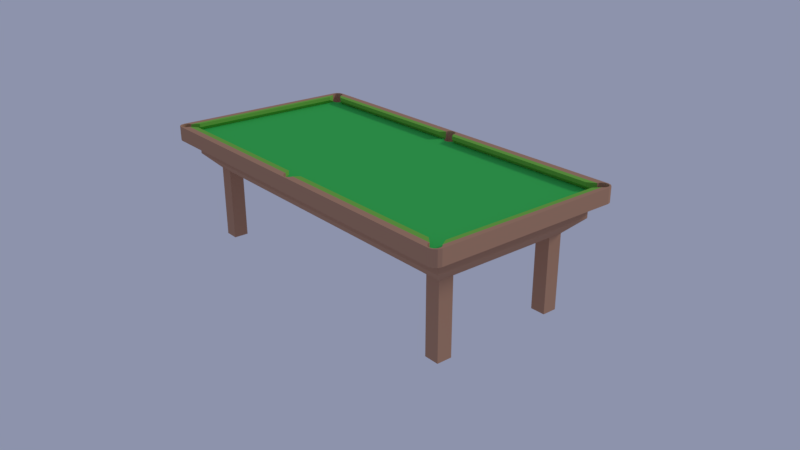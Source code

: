 # Source: table_pool_full_.blend  (saved by Blender 2.78.0; exported with 4.5.12 LTS)
import bpy
from mathutils import Matrix  # noqa: F401  (used for matrix-valued properties, if any)

bpy.ops.wm.read_factory_settings(use_empty=True)
scene = bpy.context.scene
scene.name = 'Scene'

# ---- collections
col_collection_1 = bpy.data.collections.new('Collection 1'); scene.collection.children.link(col_collection_1)

# ---- materials (node trees are filled in below, after node groups)
mat_wood = bpy.data.materials.new('wood')
mat_wood.alpha_threshold = 0.0
mat_wood.roughness = 0.5
mat_matte = bpy.data.materials.new('matte')
mat_matte.alpha_threshold = 0.0
mat_matte.roughness = 0.5
mat_bound = bpy.data.materials.new('bound')
mat_bound.alpha_threshold = 0.0
mat_bound.roughness = 0.5

# ---- material node trees
mat_wood.use_nodes = True; mat_wood.node_tree.nodes.clear()
_N = mat_wood.node_tree.nodes; _L = mat_wood.node_tree.links
n0 = _N.new('ShaderNodeOutputMaterial'); n0.name = 'Material Output'; n0.location = (300, 300)
n1 = _N.new('ShaderNodeBsdfDiffuse'); n1.name = 'Diffuse BSDF'; n1.location = (10, 300)
n1.inputs[0].default_value = (0.4869, 0.2714, 0.1732, 1.0)
_L.new(n1.outputs[0], n0.inputs[0])
n0.is_active_output = True
mat_matte.use_nodes = True; mat_matte.node_tree.nodes.clear()
_N = mat_matte.node_tree.nodes; _L = mat_matte.node_tree.links
n0 = _N.new('ShaderNodeOutputMaterial'); n0.name = 'Material Output'; n0.location = (300, 300)
n1 = _N.new('ShaderNodeBsdfDiffuse'); n1.name = 'Diffuse BSDF'; n1.location = (10, 300)
n1.inputs[0].default_value = (0.05397, 0.5382, 0.104, 1.0)
_L.new(n1.outputs[0], n0.inputs[0])
n0.is_active_output = True
mat_bound.use_nodes = True; mat_bound.node_tree.nodes.clear()
_N = mat_bound.node_tree.nodes; _L = mat_bound.node_tree.links
n0 = _N.new('ShaderNodeOutputMaterial'); n0.name = 'Material Output'; n0.location = (300, 300)
n1 = _N.new('ShaderNodeBsdfDiffuse'); n1.name = 'Diffuse BSDF'; n1.location = (10, 300)
n1.inputs[0].default_value = (0.2087, 0.5071, 0.07567, 1.0)
_L.new(n1.outputs[0], n0.inputs[0])
n0.is_active_output = True

# ---- world
world_world = bpy.data.worlds.new('World'); scene.world = world_world
world_world.color = (0.2659, 0.292, 0.4109)
world_world.use_sun_shadow = False
world_world.sun_shadow_jitter_overblur = 0.0
world_world.cycles.sampling_method = 'MANUAL'

# ---- cameras
cam_camera = bpy.data.cameras.new('Camera')
cam_camera.clip_end = 100.0
cam_camera.lens = 35.0
cam_camera.sensor_width = 32.0
cam_camera.sensor_height = 18.0
cam_camera.ortho_scale = 7.314
cam_camera.dof.focus_distance = 0.0

# ---- lights
light_lamp = bpy.data.lights.new('Lamp', 'SUN')
light_lamp.transmission_factor = 0.0
light_lamp.cutoff_distance = 30.0
light_lamp.angle = 0.1993
light_lamp.energy = 1.0
light_lamp.shadow_buffer_clip_start = 1.001
light_lamp.shadow_soft_size = 0.1
light_lamp.shadow_cascade_max_distance = 1000.0

# ---- meshes
me_cube_001 = bpy.data.meshes.new('Cube.001')
me_cube_001.from_pydata([(0.474, -1.03, -0.1986), (0.574, -1.23, 0.001415), (0.3709, 1.022, -0.1986), (0.3709, 1.122, -0.1986), (0.374, -1.13, -0.1986), (0.374, -1.03, -0.1986), (0.5709, 1.222, -0.09858), (0.574, -1.23, -0.09858), (-0.574, -1.23, 0.001415), (0.5709, 1.222, 0.001415), (-0.574, -1.23, -0.09858), (-0.5709, 1.222, -0.09858), (0.474, -1.13, -0.1986), (0.4709, 1.122, -0.1986), (0.4709, 1.022, -0.1986), (-0.3709, 1.022, -0.1986), (-0.3709, 1.122, -0.1986), (-0.374, -1.13, -0.1986), (-0.374, -1.03, -0.1986), (-0.5709, 1.222, 0.001415), (-0.4709, 1.022, -0.1986), (-0.4709, 1.122, -0.1986), (-0.474, -1.13, -0.1986), (-0.474, -1.03, -0.1986), (0.3709, 1.122, -0.6986), (0.3709, 1.022, -0.6986), (0.374, -1.03, -0.6986), (0.374, -1.13, -0.6986), (0.474, -1.03, -0.6986), (0.474, -1.13, -0.6986), (0.4709, 1.122, -0.6986), (0.4709, 1.022, -0.6986), (-0.4709, 1.022, -0.6986), (-0.3709, 1.022, -0.6986), (-0.4709, 1.122, -0.6986), (-0.3709, 1.122, -0.6986), (-0.474, -1.13, -0.6986), (-0.374, -1.13, -0.6986), (-0.474, -1.03, -0.6986), (-0.374, -1.03, -0.6986)], [], [(12, 0, 7), (9, 1, 7, 6), (14, 13, 6), (8, 19, 11, 10), (0, 14, 6, 7), (8, 1, 9, 19), (18, 15, 2, 5), (19, 9, 6, 11), (10, 17, 4, 7), (15, 16, 3, 2), (16, 11, 6, 3), (17, 18, 5, 4), (5, 2, 14, 0), (7, 4, 12), (0, 12, 29, 28), (3, 6, 13), (3, 13, 30, 24), (21, 11, 16), (16, 15, 33, 35), (10, 22, 17), (23, 20, 15, 18), (1, 8, 10, 7), (10, 11, 20, 23), (11, 21, 20), (10, 23, 22), (25, 24, 30, 31), (27, 26, 28, 29), (36, 38, 39, 37), (32, 34, 35, 33), (2, 3, 24, 25), (23, 18, 39, 38), (15, 20, 32, 33), (14, 2, 25, 31), (22, 23, 38, 36), (5, 0, 28, 26), (12, 4, 27, 29), (17, 22, 36, 37), (21, 16, 35, 34), (18, 17, 37, 39), (13, 14, 31, 30), (4, 5, 26, 27), (20, 21, 34, 32)])
me_cube_001.materials.append(mat_wood)
me_cube_001.materials.append(mat_matte)
me_cube_001.materials.append(mat_bound)
me_cube_001.use_remesh_preserve_volume = False
me_cube_001.use_remesh_preserve_attributes = False
me_cube_001.use_mirror_vertex_groups = False
me_cube_001.update()
me_cube = bpy.data.meshes.new('Cube')
me_cube.from_pydata([(0.6808, -0.003983, 0.001415), (-0.6808, -0.003982, 0.001415), (0.6287, -1.307, 0.05142), (0.6324, -1.307, 0.001415), (0.6711, -1.258, 0.001415), (0.6711, -1.258, 0.05142), (0.6727, -1.274, 0.001415), (0.6727, -1.274, 0.05142), (0.6678, -1.289, 0.001415), (0.6678, -1.289, 0.05142), (0.6572, -1.301, 0.001415), (0.6572, -1.301, 0.05142), (0.6502, -1.304, 0.05142), (0.6269, -1.307, 0.001415), (0.6269, -1.307, 0.05142), (0.6427, -1.307, 0.001415), (0.6427, -1.307, 0.05142), (0.6124, -1.301, 0.001415), (0.6124, -1.301, 0.05142), (0.6018, -1.289, 0.001415), (0.6018, -1.289, 0.05142), (0.5969, -1.274, 0.001415), (0.5986, -1.258, 0.001415), (0.5986, -1.258, 0.05142), (0.5969, -1.274, 0.05142), (-0.5969, -1.274, 0.001415), (-0.5969, -1.274, 0.05142), (-0.6124, -1.301, 0.001415), (-0.6124, -1.301, 0.05142), (-0.6018, -1.289, 0.001415), (-0.6018, -1.289, 0.05142), (-0.5986, -1.258, 0.001415), (-0.5986, -1.258, 0.05142), (-0.6269, -1.307, 0.001415), (-0.6269, -1.307, 0.05142), (-0.6427, -1.307, 0.001415), (-0.6427, -1.307, 0.05142), (-0.6572, -1.301, 0.001415), (-0.6572, -1.301, 0.05142), (-0.6678, -1.289, 0.05142), (-0.6502, -1.304, 0.05142), (-0.6727, -1.274, 0.001415), (-0.6727, -1.274, 0.05142), (-0.6711, -1.258, 0.001415), (-0.6711, -1.258, 0.05142), (0.6572, -0.03082, 0.001415), (0.6572, -0.03082, 0.05142), (0.6631, -1.245, 0.001415), (0.6631, -1.245, 0.05142), (0.6678, -0.01905, 0.001415), (0.6678, -0.01905, 0.05142), (0.6427, -0.03727, 0.001415), (0.6427, -0.03727, 0.05142), (0.6503, -1.235, 0.001415), (0.6503, -1.235, 0.05142), (0.6269, -0.03727, 0.001415), (0.6269, -0.03727, 0.05142), (0.6348, -0.03727, 0.05142), (0.6348, -1.232, 0.001415), (0.6348, -1.232, 0.05142), (0.6124, -0.03082, 0.001415), (0.6124, -0.03082, 0.05142), (0.6193, -1.235, 0.001415), (0.6193, -1.235, 0.05142), (0.6065, -1.245, 0.001415), (0.6065, -1.245, 0.05142), (-0.6018, -0.01905, 0.001415), (-0.6018, -0.01905, 0.05142), (0.6018, -0.01905, 0.001415), (0.6018, -0.01905, 0.05142), (-0.6065, -1.245, 0.001415), (-0.6065, -1.245, 0.05142), (-0.6124, -0.03082, 0.001415), (-0.6124, -0.03082, 0.05142), (-0.6269, -0.03727, 0.001415), (-0.6269, -0.03727, 0.05142), (-0.6348, -1.232, 0.001415), (-0.6348, -1.232, 0.05142), (-0.6193, -1.235, 0.001415), (-0.6193, -1.235, 0.05142), (-0.6427, -0.03727, 0.001415), (-0.6427, -0.03727, 0.05142), (-0.6348, -0.03727, 0.05142), (-0.6503, -1.235, 0.001415), (-0.6503, -1.235, 0.05142), (-0.6572, -0.03082, 0.001415), (-0.6572, -0.03082, 0.05142), (-0.6678, -0.01905, 0.001415), (-0.6678, -0.01905, 0.05142), (-0.6631, -1.245, 0.001415), (-0.6631, -1.245, 0.05142), (0.6711, 0.01177, 0.001415), (0.6711, 0.01177, 0.05142), (0.6727, -0.003983, 0.001415), (0.6727, -0.003983, 0.05142), (0.6503, 0.03481, 0.001415), (0.6503, 0.03481, 0.05142), (0.6631, 0.02549, 0.001415), (0.6631, 0.02549, 0.05142), (0.6065, 0.02549, 0.001415), (0.6065, 0.02549, 0.05142), (0.5986, 0.01177, 0.001415), (0.5986, 0.01177, 0.05142), (0.6193, 0.03481, 0.001415), (0.6193, 0.03481, 0.05142), (0.5969, -0.003983, 0.001415), (0.5969, -0.003983, 0.05142), (0.5518, -1.278, 0.05142), (-0.5986, 0.01177, 0.001415), (-0.5986, 0.01177, 0.05142), (-0.6065, 0.02549, 0.001415), (-0.6065, 0.02549, 0.05142), (-0.5969, -0.003982, 0.001415), (0.5518, -1.258, 0.07642), (-0.5969, -0.003982, 0.05142), (-0.6193, 0.03481, 0.001415), (-0.6193, 0.03481, 0.05142), (-0.6711, 0.01177, 0.001415), (-0.6711, 0.01177, 0.05142), (-0.6727, -0.003982, 0.001415), (-0.6727, -0.003982, 0.05142), (-0.6631, 0.02549, 0.001415), (-0.6631, 0.02549, 0.05142), (-0.6503, 0.03481, 0.001415), (-0.6503, 0.03481, 0.05142), (0.6678, 1.251, 0.001415), (0.6678, 1.251, 0.05142), (0.6727, 1.266, 0.001415), (0.6727, 1.266, 0.05142), (0.6572, 1.239, 0.001415), (0.6572, 1.239, 0.05142), (0.6427, 1.233, 0.001415), (0.6427, 1.233, 0.05142), (0.6348, 0.0381, 0.001415), (0.6348, 0.0381, 0.05142), (0.6269, 1.233, 0.001415), (0.6269, 1.233, 0.05142), (0.6348, 1.233, 0.05142), (0.6124, 1.239, 0.001415), (0.6124, 1.239, 0.05142), (0.6018, 1.251, 0.001415), (0.6018, 1.251, 0.05142), (0.5969, 1.266, 0.001415), (0.5969, 1.266, 0.05142), (0.5986, 1.282, 0.001415), (0.5986, 1.282, 0.05142), (-0.5969, 1.266, 0.001415), (-0.5969, 1.266, 0.05142), (-0.6018, 1.251, 0.001415), (-0.6018, 1.251, 0.05142), (-0.6124, 1.239, 0.001415), (-0.6124, 1.239, 0.05142), (-0.6269, 1.233, 0.001415), (-0.6269, 1.233, 0.05142), (-0.6348, 0.0381, 0.05142), (-0.6348, 0.0381, 0.001415), (-0.6348, 1.233, 0.05142), (-0.6427, 1.233, 0.001415), (-0.6427, 1.233, 0.05142), (-0.6678, 1.251, 0.001415), (-0.6678, 1.251, 0.05142), (-0.6727, 1.266, 0.001415), (-0.6727, 1.266, 0.05142), (-0.6572, 1.239, 0.001415), (-0.6572, 1.239, 0.05142), (0.6711, 1.282, 0.001415), (0.6711, 1.282, 0.05142), (0.6631, 1.296, 0.001415), (0.6631, 1.296, 0.05142), (0.6193, 1.305, 0.001415), (0.6193, 1.305, 0.05142), (0.6503, 1.305, 0.001415), (0.6503, 1.305, 0.05142), (0.6505, 1.305, 0.05142), (0.6065, 1.296, 0.001415), (0.6065, 1.296, 0.05142), (-0.5986, 1.282, 0.001415), (-0.5986, 1.282, 0.05142), (-0.6065, 1.296, 0.001415), (-0.6065, 1.296, 0.05142), (-0.6711, 1.282, 0.001415), (-0.6711, 1.282, 0.05142), (-0.6631, 1.296, 0.001415), (-0.6631, 1.296, 0.05142), (-0.6193, 1.305, 0.001415), (-0.6193, 1.305, 0.05142), (0.6348, 1.308, 0.001415), (0.6348, 1.308, 0.05142), (-0.6503, 1.305, 0.001415), (-0.6505, 1.305, 0.05142), (-0.6503, 1.305, 0.05142), (-0.6348, 1.308, 0.001415), (-0.6348, 1.308, 0.05142), (0.6808, -0.003983, 0.1014), (-0.6502, -1.304, 0.1014), (-0.6505, 1.305, 0.1014), (0.6711, -1.258, 0.1014), (0.6727, -1.274, 0.1014), (0.6678, -1.289, 0.1014), (0.6572, -1.301, 0.1014), (0.6502, -1.304, 0.1014), (0.6427, -1.307, 0.1014), (0.6269, -1.307, 0.1014), (0.6124, -1.301, 0.1014), (0.6018, -1.289, 0.1014), (-0.6018, -1.289, 0.1014), (-0.6124, -1.301, 0.1014), (-0.6269, -1.307, 0.1014), (-0.6427, -1.307, 0.1014), (-0.6572, -1.301, 0.1014), (-0.6678, -1.289, 0.1014), (-0.6727, -1.274, 0.1014), (-0.6711, -1.258, 0.1014), (0.6678, -0.01905, 0.1014), (0.6572, -0.03082, 0.1014), (0.6631, -1.245, 0.1014), (0.6427, -0.03727, 0.1014), (0.6503, -1.235, 0.1014), (0.6348, -0.03727, 0.1014), (0.6348, -1.232, 0.1014), (-0.6348, -0.03727, 0.1014), (-0.6427, -0.03727, 0.1014), (-0.6348, -1.232, 0.1014), (-0.6503, -1.235, 0.1014), (-0.6572, -0.03082, 0.1014), (-0.6678, -0.01905, 0.1014), (-0.6631, -1.245, 0.1014), (0.6727, -0.003983, 0.1014), (0.6711, 0.01177, 0.1014), (0.6631, 0.02549, 0.1014), (0.6503, 0.03481, 0.1014), (-0.6711, 0.01177, 0.1014), (-0.6727, -0.003982, 0.1014), (-0.6631, 0.02549, 0.1014), (-0.6503, 0.03481, 0.1014), (0.6727, 1.266, 0.1014), (0.6678, 1.251, 0.1014), (0.6572, 1.239, 0.1014), (0.6427, 1.233, 0.1014), (0.6348, 0.0381, 0.1014), (0.6348, 1.233, 0.1014), (0.5986, 1.282, 0.1014), (-0.6348, 1.233, 0.1014), (-0.6427, 1.233, 0.1014), (-0.6678, 1.251, 0.1014), (-0.6727, 1.266, 0.1014), (-0.6572, 1.239, 0.1014), (-0.6348, 0.0381, 0.1014), (0.6711, 1.282, 0.1014), (0.6505, 1.305, 0.1014), (0.6631, 1.296, 0.1014), (0.6065, 1.296, 0.1014), (0.6193, 1.305, 0.1014), (0.6503, 1.305, 0.1014), (-0.6711, 1.282, 0.1014), (-0.6065, 1.296, 0.1014), (-0.5986, 1.282, 0.1014), (-0.6631, 1.296, 0.1014), (0.6348, 1.308, 0.1014), (-0.6193, 1.305, 0.1014), (-0.6503, 1.305, 0.1014), (-0.6348, 1.308, 0.1014), (0.6572, 1.239, 0.07642), (0.6427, 1.233, 0.07642), (0.6348, -1.232, 0.07642), (0.6503, -1.235, 0.07642), (0.6503, 1.305, 0.07642), (0.6348, 1.308, 0.07642), (-0.6727, 1.266, 0.07642), (-0.6678, 1.251, 0.07642), (-0.6269, -1.307, 0.07642), (-0.6124, -1.301, 0.07642), (-0.6678, -0.01905, 0.07642), (-0.6572, -0.03082, 0.07642), (0.6503, 0.03481, 0.07642), (0.6348, 0.0381, 0.07642), (-0.6427, -0.03727, 0.07642), (0.6193, 1.305, 0.07642), (-0.6572, 1.239, 0.07642), (-0.6427, -1.307, 0.07642), (-0.6065, 1.296, 0.07642), (-0.6193, 1.305, 0.07642), (-0.6427, 1.233, 0.07642), (-0.6348, 1.233, 0.07642), (-0.6348, 0.0381, 0.07642), (0.6348, 1.233, 0.07642), (-0.6503, -1.235, 0.07642), (-0.6631, -1.245, 0.07642), (-0.6503, 0.03481, 0.07642), (-0.6678, -1.289, 0.07642), (-0.6572, -1.301, 0.07642), (0.6727, -1.274, 0.07642), (0.6711, -1.258, 0.07642), (-0.6505, 1.305, 0.07642), (-0.6631, 1.296, 0.07642), (-0.6502, -1.304, 0.07642), (0.6678, -1.289, 0.07642), (-0.6711, -1.258, 0.07642), (-0.6503, 1.305, 0.07642), (0.6678, -0.01905, 0.07642), (0.6727, 1.266, 0.07642), (0.6711, 1.282, 0.07642), (0.6502, -1.304, 0.07642), (0.6572, -1.301, 0.07642), (-0.6348, 1.308, 0.07642), (0.6727, -0.003983, 0.07642), (0.6711, 0.01177, 0.07642), (0.6631, 1.296, 0.07642), (0.6505, 1.305, 0.07642), (-0.6727, -1.274, 0.07642), (0.6269, -1.307, 0.07642), (0.6427, -1.307, 0.07642), (-0.6711, 0.01177, 0.07642), (0.6018, -1.289, 0.07642), (-0.6018, -1.289, 0.07642), (0.5986, 1.282, 0.07642), (-0.6727, -0.003982, 0.07642), (0.6631, 0.02549, 0.07642), (0.6065, 1.296, 0.07642), (0.6572, -0.03082, 0.07642), (-0.5986, 1.282, 0.07642), (0.6631, -1.245, 0.07642), (0.6124, -1.301, 0.07642), (-0.6631, 0.02549, 0.07642), (0.6427, -0.03727, 0.07642), (-0.6348, -0.03727, 0.07642), (-0.6711, 1.282, 0.07642), (0.6678, 1.251, 0.07642), (0.6348, -0.03727, 0.07642), (-0.6348, -1.232, 0.07642), (-0.6169, 0.0631, 0.05142), (-0.6169, 1.183, 0.05142), (-0.6169, -1.182, 0.05142), (-0.6169, -0.06227, 0.05142), (-0.5969, 0.0631, 0.1014), (-0.5969, 1.183, 0.1014), (-0.5969, -1.182, 0.1014), (-0.5969, -0.06227, 0.1014), (-0.5969, 1.183, 0.07642), (-0.5969, 0.0631, 0.07642), (-0.5969, -0.06227, 0.07642), (-0.5969, -1.182, 0.07642), (0.6169, -0.06227, 0.05142), (0.6169, -1.182, 0.05142), (0.6169, 1.183, 0.05142), (0.6169, 0.0631, 0.05142), (0.5969, -1.182, 0.07642), (0.5969, -0.06227, 0.1014), (0.5969, -1.182, 0.1014), (0.5969, 1.183, 0.1014), (0.5969, 0.0631, 0.1014), (0.5969, 0.0631, 0.07642), (0.5969, 1.183, 0.07642), (0.5969, -0.06227, 0.07642), (-0.5518, -1.258, 0.07642), (-0.5518, -1.258, 0.1014), (0.5518, -1.258, 0.1014), (-0.5518, -1.278, 0.05142), (0.5486, 1.251, 0.07642), (0.5486, 1.251, 0.1014), (-0.5486, 1.251, 0.07642), (-0.5486, 1.271, 0.05142), (0.5486, 1.271, 0.05142), (-0.5486, 1.251, 0.1014), (-0.6678, -1.289, 0.001415), (0.6308, 1.321, 0.001415), (0.6808, 1.273, 0.001415), (0.6558, 1.315, 0.001415), (0.6741, 1.297, 0.001415), (0.6308, -1.321, 0.1014), (0.6808, -1.273, 0.1014), (0.6558, -1.315, 0.1014), (0.6741, -1.297, 0.1014), (-0.6808, 1.273, 0.1014), (-0.6308, 1.321, 0.1014), (-0.6558, 1.315, 0.1014), (-0.6741, 1.297, 0.1014), (-0.6308, 1.321, 0.001415), (-0.6808, 1.273, 0.001415), (-0.6741, 1.297, 0.001415), (-0.6558, 1.315, 0.001415), (0.6308, -1.321, 0.001415), (0.6808, -1.273, 0.001415), (0.6741, -1.297, 0.001415), (0.6558, -1.315, 0.001415), (0.6308, 1.321, 0.1014), (0.6808, 1.273, 0.1014), (0.6741, 1.297, 0.1014), (0.6558, 1.315, 0.1014), (-0.6808, -1.273, 0.001415), (-0.6308, -1.321, 0.001415), (-0.6558, -1.315, 0.001415), (-0.6741, -1.297, 0.001415), (-0.6808, -1.273, 0.1014), (-0.6308, -1.321, 0.1014), (-0.6741, -1.297, 0.1014), (-0.6558, -1.315, 0.1014)], [], [(271, 270, 207, 206), (13, 381, 390, 33, 27, 29, 25, 31, 70, 78, 76, 83, 89, 43, 41, 364, 389, 1, 119, 87, 85, 80, 74, 72, 66, 112, 105, 68, 60, 55, 51, 45, 49, 93, 0, 382, 8, 6, 4, 47, 53, 58, 62, 64, 22, 21, 19, 17), (269, 268, 245, 244), (267, 266, 253, 258), (262, 263, 238, 237), (394, 390, 381, 369), (264, 265, 217, 219), (157, 158, 156, 153, 152), (87, 88, 86, 85), (83, 84, 90, 89), (29, 30, 26, 25), (135, 136, 137, 132, 131), (27, 28, 30, 29), (165, 166, 168, 167), (8, 9, 7, 6), (103, 104, 100, 99), (101, 102, 106, 105), (47, 48, 54, 53), (17, 18, 14, 13), (182, 183, 181, 180), (78, 79, 77, 76), (49, 50, 94, 93), (115, 116, 154, 155), (123, 124, 122, 121), (3, 2, 16, 15), (55, 56, 57, 52, 51), (138, 139, 136, 135), (33, 34, 28, 27), (118, 312, 316, 120), (176, 177, 179, 178), (22, 23, 24, 21), (89, 90, 44, 43), (64, 65, 23, 22), (53, 54, 59, 58), (72, 73, 67, 66), (10, 11, 9, 8), (146, 147, 177, 176), (142, 143, 141, 140), (68, 69, 61, 60), (31, 32, 71, 70), (58, 59, 63, 62), (76, 77, 84, 83), (174, 175, 145, 144), (184, 185, 192, 191), (191, 192, 190, 188), (110, 111, 116, 115), (95, 96, 134, 133), (133, 134, 104, 103), (131, 132, 130, 129), (121, 122, 118, 117), (74, 75, 73, 72), (66, 67, 114, 112), (112, 114, 109, 108), (150, 151, 149, 148), (127, 128, 166, 165), (125, 126, 128, 127), (35, 36, 34, 33), (140, 141, 139, 138), (91, 92, 98, 97), (37, 38, 40, 36, 35), (144, 145, 143, 142), (163, 164, 158, 157), (119, 120, 88, 87), (6, 7, 5, 4), (43, 44, 42, 41), (99, 100, 102, 101), (93, 94, 92, 91), (80, 81, 82, 75, 74), (364, 39, 38, 37), (169, 170, 175, 174), (25, 26, 32, 31), (148, 149, 147, 146), (45, 46, 50, 49), (161, 162, 160, 159), (105, 106, 69, 68), (19, 20, 18, 17), (62, 63, 65, 64), (129, 130, 126, 125), (108, 109, 111, 110), (41, 42, 39, 364), (97, 98, 96, 95), (178, 179, 185, 184), (155, 154, 124, 123), (70, 71, 79, 78), (21, 24, 20, 19), (186, 187, 170, 169), (15, 16, 12, 11, 10), (85, 86, 81, 80), (60, 61, 56, 55), (4, 5, 48, 47), (180, 181, 162, 161), (167, 168, 173, 172, 171), (188, 190, 189, 183, 182), (159, 160, 164, 163), (152, 153, 151, 150), (171, 172, 187, 186), (51, 52, 46, 45), (385, 365, 377, 374), (316, 312, 231, 232), (385, 374, 261, 259, 255, 256, 241, 251, 252, 258), (393, 395, 396, 394, 207, 208, 194, 209, 210), (273, 272, 225, 224), (275, 274, 230, 239), (276, 273, 224, 221), (277, 267, 258, 252), (278, 269, 244, 246), (270, 279, 208, 207), (281, 280, 255, 259), (282, 278, 246, 243), (220, 222, 336, 337), (263, 285, 240, 238), (287, 286, 223, 226), (288, 284, 247, 234), (290, 289, 210, 209), (292, 291, 197, 196), (294, 293, 195, 257), (295, 290, 209, 194), (291, 296, 198, 197), (297, 287, 226, 212), (293, 298, 260, 195), (305, 299, 213, 227), (301, 300, 235, 248), (279, 295, 194, 208), (303, 302, 200, 199), (304, 281, 259, 261), (306, 305, 227, 228), (308, 307, 250, 249), (296, 303, 199, 198), (298, 304, 261, 260), (289, 309, 211, 210), (311, 310, 202, 201), (117, 118, 120, 119), (307, 301, 248, 250), (309, 297, 212, 211), (302, 311, 201, 200), (317, 306, 228, 229), (318, 277, 252, 251), (299, 319, 214, 213), (266, 308, 249, 253), (321, 292, 196, 215), (322, 313, 204, 203), (323, 288, 234, 233), (274, 317, 229, 230), (310, 322, 203, 202), (272, 316, 232, 225), (315, 318, 251, 241), (312, 323, 233, 231), (319, 324, 216, 214), (325, 276, 221, 220), (268, 326, 254, 245), (265, 321, 215, 217), (300, 327, 236, 235), (280, 320, 256, 255), (219, 218, 347, 348), (314, 271, 206, 205), (327, 262, 237, 236), (326, 294, 257, 254), (324, 328, 218, 216), (284, 154, 330, 339), (283, 282, 243, 242), (285, 137, 344, 352), (369, 371, 372, 370, 198, 199, 200, 201, 202), (286, 329, 222, 223), (84, 77, 329, 286), (328, 57, 342, 353), (156, 158, 282, 283), (247, 284, 339, 334), (52, 57, 328, 324), (181, 183, 294, 326), (126, 130, 262, 327), (30, 28, 271, 314), (59, 264, 346, 343), (179, 177, 320, 280), (128, 126, 327, 300), (54, 48, 321, 265), (162, 181, 326, 268), (82, 81, 276, 325), (46, 52, 324, 319), (241, 256, 363, 359), (118, 122, 323, 312), (145, 175, 318, 315), (88, 120, 316, 272), (14, 18, 322, 310), (96, 98, 317, 274), (122, 124, 288, 323), (18, 20, 313, 322), (48, 5, 292, 321), (172, 173, 308, 266), (50, 46, 319, 299), (175, 170, 277, 318), (98, 92, 306, 317), (315, 241, 359, 358), (12, 16, 311, 302), (42, 44, 297, 309), (168, 166, 301, 307), (313, 20, 107, 113), (386, 387, 388, 385, 258, 253, 249, 250, 248), (2, 14, 310), (39, 42, 309, 289), (190, 192, 304, 298), (9, 11, 303, 296), (173, 168, 307, 308), (92, 94, 305, 306), (192, 185, 281, 304), (11, 12, 302, 303), (36, 40, 295, 279), (166, 128, 300, 301), (94, 50, 299, 305), (189, 190, 298, 293), (44, 90, 287, 297), (7, 9, 296, 291), (40, 38, 290, 295), (183, 189, 293, 294), (5, 7, 291, 292), (38, 39, 289, 290), (124, 154, 284, 288), (90, 84, 286, 287), (132, 137, 285, 263), (242, 247, 334, 335), (158, 164, 278, 282), (185, 179, 280, 281), (205, 204, 356, 355), (34, 36, 279, 270), (164, 160, 269, 278), (170, 187, 267, 277), (81, 86, 273, 276), (134, 96, 274, 275), (86, 88, 272, 273), (59, 54, 265, 264), (130, 132, 263, 262), (187, 172, 266, 267), (160, 162, 268, 269), (28, 34, 270, 271), (339, 338, 335, 334), (341, 340, 337, 336), (332, 333, 340, 341), (330, 331, 338, 339), (325, 220, 337, 340), (222, 329, 341, 336), (77, 82, 333, 332), (82, 325, 340, 333), (154, 156, 331, 330), (329, 77, 332, 341), (156, 283, 338, 331), (283, 242, 335, 338), (352, 351, 350, 349), (353, 346, 348, 347), (342, 343, 346, 353), (344, 345, 351, 352), (218, 328, 353, 347), (240, 285, 352, 349), (264, 219, 348, 346), (275, 239, 350, 351), (57, 59, 343, 342), (134, 275, 351, 345), (137, 134, 345, 344), (239, 240, 349, 350), (365, 367, 368, 366, 165, 167, 171, 186), (113, 107, 357, 354), (354, 355, 356, 113), (30, 314, 354, 357), (314, 205, 355, 354), (20, 30, 357, 107), (204, 313, 113, 356), (360, 361, 362, 358), (358, 359, 363, 360), (320, 177, 361, 360), (256, 320, 360, 363), (145, 315, 358, 362), (177, 145, 362, 361), (13, 14, 2, 3), (193, 386, 248, 235, 236, 237, 238, 240, 239, 230, 229, 228, 227), (389, 393, 373, 378, 1), (370, 193, 227, 213, 214, 216, 218, 219, 217, 215, 196, 197, 198), (390, 391, 392, 389, 364, 37, 35, 33), (16, 2, 310, 311), (374, 375, 376, 373, 254, 257, 195, 260, 261), (382, 383, 384, 381, 13, 3, 15, 10, 8), (394, 369, 202, 203, 204, 205, 206, 207), (378, 180, 161, 159, 163, 157, 152, 150, 148, 146, 176, 178, 184, 191, 377, 365, 186, 169, 174, 144, 142, 140, 138, 135, 131, 129, 125, 127, 165, 366, 0, 93, 91, 97, 95, 133, 103, 99, 101, 105, 112, 108, 110, 115, 155, 123, 121, 117, 119, 1), (378, 373, 376, 379), (379, 376, 375, 380), (380, 375, 374, 377), (365, 385, 388, 367), (367, 388, 387, 368), (368, 387, 386, 366), (390, 394, 396, 391), (391, 396, 395, 392), (392, 395, 393, 389), (382, 370, 372, 383), (383, 372, 371, 384), (384, 371, 369, 381), (193, 370, 382, 0, 366, 386), (378, 379, 380, 377, 191, 188, 182, 180), (114, 67, 73, 75, 82, 77, 79, 71, 32, 26, 30, 20, 24, 23, 65, 63, 59, 57, 56, 61, 69, 106, 102, 100, 104, 134, 137, 136, 139, 141, 143, 145, 177, 147, 149, 151, 153, 156, 154, 116, 111, 109), (225, 232, 231, 233, 234, 247, 242, 243, 246, 244, 245, 254, 373, 393, 210, 211, 212, 226, 223, 222, 220, 221, 224)])
me_cube.polygons.foreach_set('material_index', [0, 0, 0, 0, 0, 0, 0, 0, 0, 0, 0, 0, 0, 0, 0, 0, 0, 0, 0, 0, 0, 0, 0, 0, 0, 0, 0, 0, 0, 0, 0, 0, 0, 0, 0, 0, 0, 0, 0, 0, 0, 0, 0, 0, 0, 0, 0, 0, 0, 0, 0, 0, 0, 0, 0, 0, 0, 0, 0, 0, 0, 0, 0, 0, 0, 0, 0, 0, 0, 0, 0, 0, 0, 0, 0, 0, 0, 0, 0, 0, 0, 0, 0, 0, 0, 0, 0, 0, 0, 0, 0, 0, 0, 0, 0, 0, 0, 0, 0, 0, 0, 0, 0, 0, 0, 0, 0, 0, 0, 2, 0, 0, 0, 0, 0, 0, 0, 0, 0, 0, 0, 0, 0, 0, 0, 0, 0, 0, 0, 0, 0, 0, 0, 0, 0, 0, 0, 0, 0, 0, 0, 0, 0, 0, 0, 0, 0, 0, 0, 0, 0, 0, 0, 2, 0, 0, 0, 0, 2, 0, 2, 0, 0, 0, 2, 0, 2, 0, 0, 0, 0, 2, 0, 0, 0, 0, 0, 0, 2, 0, 0, 0, 0, 0, 0, 0, 0, 0, 0, 0, 0, 2, 0, 0, 0, 2, 0, 0, 0, 0, 0, 0, 0, 0, 0, 0, 0, 0, 0, 0, 0, 0, 0, 0, 0, 0, 0, 0, 2, 0, 0, 2, 0, 0, 0, 0, 0, 0, 0, 0, 0, 0, 0, 2, 2, 2, 2, 2, 2, 2, 2, 2, 2, 2, 2, 2, 2, 2, 2, 2, 2, 2, 2, 2, 2, 2, 2, 0, 2, 2, 2, 2, 2, 2, 2, 2, 2, 2, 2, 2, 0, 0, 0, 0, 0, 0, 0, 0, 0, 0, 0, 0, 0, 0, 0, 0, 0, 0, 0, 0, 0, 0, 0, 0, 1, 0])
me_cube.materials.append(mat_wood)
me_cube.materials.append(mat_matte)
me_cube.materials.append(mat_bound)
me_cube.use_remesh_preserve_volume = False
me_cube.use_remesh_preserve_attributes = False
me_cube.use_mirror_vertex_groups = False
me_cube.update()

# ---- objects
ob_legs = bpy.data.objects.new('legs', me_cube_001)
ob_table = bpy.data.objects.new('table', me_cube)
ob_lamp = bpy.data.objects.new('Lamp', light_lamp)
ob_camera = bpy.data.objects.new('Camera', cam_camera)

# ---- transforms, parenting, visibility, modifiers, constraints
ob_legs.location = (0.0, 0.0, 0.0)
ob_legs.lock_rotations_4d = False
ob_legs.empty_display_type = 'ARROWS'
ob_legs.lineart.crease_threshold = 0.0
ob_table.location = (0.0, 0.0, 0.0)
ob_table.lock_rotations_4d = False
ob_table.empty_display_type = 'ARROWS'
ob_table.lineart.crease_threshold = 0.0
ob_lamp.location = (4.076, 1.005, 5.904)
ob_lamp.rotation_euler = (0.97, 0.3687, 0.8246)
ob_lamp.lock_rotations_4d = False
ob_lamp.empty_display_type = 'ARROWS'
ob_lamp.color = (0.0, 0.0, 0.0, 0.0)
ob_lamp.lineart.crease_threshold = 0.0
ob_camera.location = (-3.196, -4.093, 1.856)
ob_camera.rotation_euler = (1.162, 2.709e-07, -0.693)
ob_camera.lock_rotations_4d = False
ob_camera.empty_display_type = 'ARROWS'
ob_camera.color = (0.0, 0.0, 0.0, 0.0)
ob_camera.display_type = 'WIRE'
ob_camera.lineart.crease_threshold = 0.0

# ---- collection membership
col_collection_1.objects.link(ob_legs)
col_collection_1.objects.link(ob_table)
col_collection_1.objects.link(ob_lamp)
col_collection_1.objects.link(ob_camera)

# ---- scene / render settings (as saved in the file)
scene.camera = ob_camera
scene.frame_start = 1; scene.frame_end = 250; scene.frame_set(1)
scene.render.engine = 'CYCLES'
scene.render.resolution_percentage = 50
scene.render.dither_intensity = 0.0
scene.render.film_transparent = True
scene.cycles.use_denoising = False
scene.cycles.samples = 128
scene.cycles.sampling_pattern = 'TABULATED_SOBOL'
scene.cycles.light_sampling_threshold = 0.0
scene.cycles.use_adaptive_sampling = False
scene.cycles.use_light_tree = False
scene.cycles.blur_glossy = 0.0
scene.cycles.sample_clamp_indirect = 0.0
scene.view_settings.view_transform = 'Standard'
bpy.context.view_layer.update()
